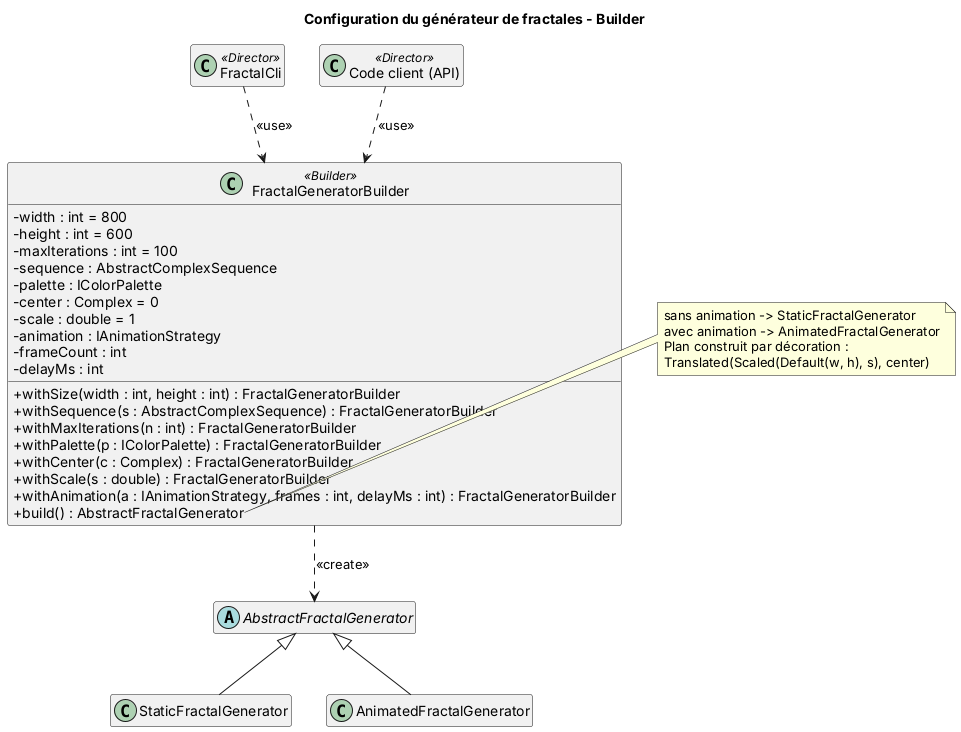

The diagram above was rendered by PlantUML. Its source (embedded in the PNG):
@startuml 06_builder_configuration
hide empty members
skinparam classAttributeIconSize 0
title Configuration du générateur de fractales - Builder

class FractalGeneratorBuilder <<Builder>> {
  - width : int = 800
  - height : int = 600
  - maxIterations : int = 100
  - sequence : AbstractComplexSequence
  - palette : IColorPalette
  - center : Complex = 0
  - scale : double = 1
  - animation : IAnimationStrategy
  - frameCount : int
  - delayMs : int
  + withSize(width : int, height : int) : FractalGeneratorBuilder
  + withSequence(s : AbstractComplexSequence) : FractalGeneratorBuilder
  + withMaxIterations(n : int) : FractalGeneratorBuilder
  + withPalette(p : IColorPalette) : FractalGeneratorBuilder
  + withCenter(c : Complex) : FractalGeneratorBuilder
  + withScale(s : double) : FractalGeneratorBuilder
  + withAnimation(a : IAnimationStrategy, frames : int, delayMs : int) : FractalGeneratorBuilder
  + build() : AbstractFractalGenerator
}
note right of FractalGeneratorBuilder::build
  sans animation -> StaticFractalGenerator
  avec animation -> AnimatedFractalGenerator
  Plan construit par décoration :
  Translated(Scaled(Default(w, h), s), center)
end note

abstract class AbstractFractalGenerator
class StaticFractalGenerator
class AnimatedFractalGenerator

class FractalCli <<Director>>
class "Code client (API)" as Client <<Director>>

AbstractFractalGenerator <|-- StaticFractalGenerator
AbstractFractalGenerator <|-- AnimatedFractalGenerator
FractalGeneratorBuilder ..> AbstractFractalGenerator : <<create>>
FractalCli ..> FractalGeneratorBuilder : <<use>>
Client ..> FractalGeneratorBuilder : <<use>>
@enduml